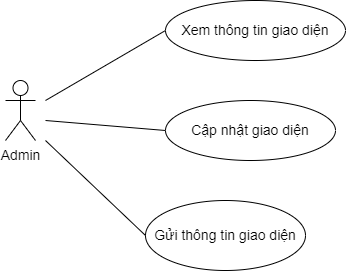

The diagram above was exported from draw.io. Its source (the exported page's mxGraphModel, read from the mxfile embedded in the PNG):
<mxGraphModel dx="1038" dy="571" grid="1" gridSize="10" guides="1" tooltips="1" connect="1" arrows="1" fold="1" page="1" pageScale="1" pageWidth="850" pageHeight="1100" math="0" shadow="0">
  <root>
    <mxCell id="0" />
    <mxCell id="1" parent="0" />
    <mxCell id="UcBUoiRwbHm8WirvXh6u-1" value="Xem thông tin giao diện" style="ellipse;whiteSpace=wrap;html=1;fontSize=14;" parent="1" vertex="1">
      <mxGeometry x="320" y="140" width="180" height="60" as="geometry" />
    </mxCell>
    <mxCell id="UcBUoiRwbHm8WirvXh6u-3" value="Gửi thông tin giao diện" style="ellipse;whiteSpace=wrap;html=1;fontSize=14;" parent="1" vertex="1">
      <mxGeometry x="300" y="340" width="160" height="70" as="geometry" />
    </mxCell>
    <mxCell id="UcBUoiRwbHm8WirvXh6u-4" value="Admin" style="shape=umlActor;verticalLabelPosition=bottom;verticalAlign=top;html=1;outlineConnect=0;fontSize=14;" parent="1" vertex="1">
      <mxGeometry x="160" y="220" width="30" height="60" as="geometry" />
    </mxCell>
    <mxCell id="UcBUoiRwbHm8WirvXh6u-5" value="" style="endArrow=none;html=1;rounded=0;fontSize=14;entryX=0;entryY=0.5;entryDx=0;entryDy=0;" parent="1" target="UcBUoiRwbHm8WirvXh6u-1" edge="1">
      <mxGeometry width="50" height="50" relative="1" as="geometry">
        <mxPoint x="200" y="240" as="sourcePoint" />
        <mxPoint x="340" y="260" as="targetPoint" />
      </mxGeometry>
    </mxCell>
    <mxCell id="UcBUoiRwbHm8WirvXh6u-7" value="" style="endArrow=none;html=1;rounded=0;fontSize=14;entryX=0;entryY=0.5;entryDx=0;entryDy=0;" parent="1" target="UcBUoiRwbHm8WirvXh6u-3" edge="1">
      <mxGeometry width="50" height="50" relative="1" as="geometry">
        <mxPoint x="200" y="280" as="sourcePoint" />
        <mxPoint x="329.99999999999864" y="270" as="targetPoint" />
      </mxGeometry>
    </mxCell>
    <mxCell id="_0wxuh1qu0Of-8r6zfvM-1" value="Cập nhật giao diện" style="ellipse;whiteSpace=wrap;html=1;fontSize=14;" parent="1" vertex="1">
      <mxGeometry x="320" y="240" width="170" height="60" as="geometry" />
    </mxCell>
    <mxCell id="_0wxuh1qu0Of-8r6zfvM-2" value="" style="endArrow=none;html=1;rounded=0;fontSize=14;entryX=0;entryY=0.5;entryDx=0;entryDy=0;" parent="1" target="_0wxuh1qu0Of-8r6zfvM-1" edge="1">
      <mxGeometry width="50" height="50" relative="1" as="geometry">
        <mxPoint x="200" y="260" as="sourcePoint" />
        <mxPoint x="330" y="350" as="targetPoint" />
      </mxGeometry>
    </mxCell>
  </root>
</mxGraphModel>